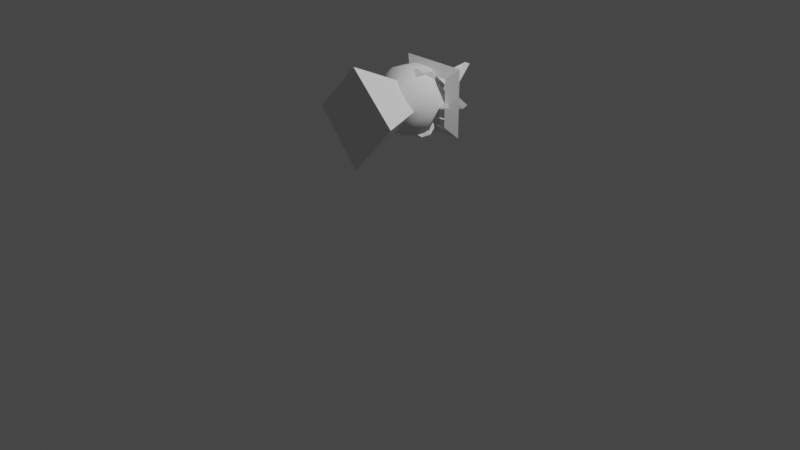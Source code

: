 # Source: angleAattack.blend  (saved by Blender 3.2.14; exported with 4.5.12 LTS)
import bpy
from mathutils import Matrix  # noqa: F401  (used for matrix-valued properties, if any)

bpy.ops.wm.read_factory_settings(use_empty=True)
scene = bpy.context.scene
scene.name = 'Scene'

# ---- collections
col_collection = bpy.data.collections.new('Collection'); scene.collection.children.link(col_collection)
col_angle = bpy.data.collections.new('Angle'); scene.collection.children.link(col_angle)

# ---- world
world_world = bpy.data.worlds.new('World'); scene.world = world_world
world_world.use_nodes = True; world_world.node_tree.nodes.clear()
_N = world_world.node_tree.nodes; _L = world_world.node_tree.links
n0 = _N.new('ShaderNodeOutputWorld'); n0.name = 'World Output'; n0.location = (300, 300)
n1 = _N.new('ShaderNodeBackground'); n1.name = 'Background'; n1.location = (10, 300)
n1.inputs[0].default_value = (0.05088, 0.05088, 0.05088, 1.0)
_L.new(n1.outputs[0], n0.inputs[0])
n0.is_active_output = True
world_world.color = (0.05088, 0.05088, 0.05088)
world_world.use_sun_shadow = False
world_world.sun_shadow_jitter_overblur = 0.0

# ---- cameras
cam_camera = bpy.data.cameras.new('Camera')
cam_camera.clip_end = 100.0
cam_camera.ortho_scale = 7.314

# ---- lights
light_light = bpy.data.lights.new('Light', 'POINT')
light_light.transmission_factor = 0.0
light_light.energy = 1000.0
light_light.shadow_soft_size = 0.1
light_light.shadow_maximum_resolution = 0.006
light_light.use_absolute_resolution = True

# ---- meshes
me_cone = bpy.data.meshes.new('Cone')
me_cone.from_pydata([(0.2682, 0.516, -0.4805), (0.7511, 0.0, -0.2816), (0.2682, -0.516, -0.4805), (-0.1574, 0.0, -0.5592), (-0.08652, 0.0, 0.5536)], [], [(0, 4, 1), (1, 4, 2), (0, 1, 2, 3), (2, 4, 3), (3, 4, 0)])
_uv = me_cone.uv_layers.new(name='UVMap')
_uv.uv.foreach_set('vector', [0.25, 0.49, 0.25, 0.25, 0.49, 0.25, 0.49, 0.25, 0.25, 0.25, 0.25, 0.01, 0.75, 0.49, 0.99, 0.25, 0.75, 0.01, 0.51, 0.25, 0.25, 0.01, 0.25, 0.25, 0.01, 0.25, 0.01, 0.25, 0.25, 0.25, 0.25, 0.49])
me_cone.materials.append(None)
me_cone.use_mirror_y = True
me_cone.update()
me_cube_002 = bpy.data.meshes.new('Cube.002')
me_cube_002.from_pydata([(-0.07473, -0.07473, -0.07473), (-0.07473, -0.07473, 0.07473), (-0.07473, 0.07473, -0.07473), (-0.07473, 0.07473, 0.07473), (0.07473, -0.07473, -0.07473), (0.07473, -0.07473, 0.07473), (0.07473, 0.07473, -0.07473), (0.07473, 0.07473, 0.07473)], [], [(0, 1, 3, 2), (2, 3, 7, 6), (6, 7, 5, 4), (4, 5, 1, 0), (2, 6, 4, 0), (7, 3, 1, 5)])
_uv = me_cube_002.uv_layers.new(name='UVMap')
_uv.uv.foreach_set('vector', [0.375, 0.0, 0.625, 0.0, 0.625, 0.25, 0.375, 0.25, 0.375, 0.25, 0.625, 0.25, 0.625, 0.5, 0.375, 0.5, 0.375, 0.5, 0.625, 0.5, 0.625, 0.75, 0.375, 0.75, 0.375, 0.75, 0.625, 0.75, 0.625, 1.0, 0.375, 1.0, 0.125, 0.5, 0.375, 0.5, 0.375, 0.75, 0.125, 0.75, 0.625, 0.5, 0.875, 0.5, 0.875, 0.75, 0.625, 0.75])
me_cube_002.materials.append(None)
me_cube_002.update()
me_cube_006 = bpy.data.meshes.new('Cube.006')
me_cube_006.from_pydata([(-0.07473, -0.07473, -0.07473), (-0.07473, -0.07473, 0.07473), (-0.07473, 0.07473, -0.07473), (-0.07473, 0.07473, 0.07473), (0.07473, -0.07473, -0.07473), (0.07473, -0.07473, 0.07473), (0.07473, 0.07473, -0.07473), (0.07473, 0.07473, 0.07473)], [], [(0, 1, 3, 2), (2, 3, 7, 6), (6, 7, 5, 4), (4, 5, 1, 0), (2, 6, 4, 0), (7, 3, 1, 5)])
_uv = me_cube_006.uv_layers.new(name='UVMap')
_uv.uv.foreach_set('vector', [0.375, 0.0, 0.625, 0.0, 0.625, 0.25, 0.375, 0.25, 0.375, 0.25, 0.625, 0.25, 0.625, 0.5, 0.375, 0.5, 0.375, 0.5, 0.625, 0.5, 0.625, 0.75, 0.375, 0.75, 0.375, 0.75, 0.625, 0.75, 0.625, 1.0, 0.375, 1.0, 0.125, 0.5, 0.375, 0.5, 0.375, 0.75, 0.125, 0.75, 0.625, 0.5, 0.875, 0.5, 0.875, 0.75, 0.625, 0.75])
me_cube_006.materials.append(None)
me_cube_006.update()
me_sphere_001 = bpy.data.meshes.new('Sphere.001')
me_sphere_001.from_pydata([(0.0449, 0.2426, 0.2731), (0.0, 0.3435, 0.1116), (0.0027, 0.359, -0.06328), (-0.00724, 0.1075, 0.3496), (0.1667, 0.2816, 0.1606), (0.1779, 0.314, -0.05121), (0.09195, 0.2327, -0.2739), (0.07049, 0.08196, -0.3473), (0.09979, -0.03557, 0.3515), (0.2244, 0.1265, 0.2592), (0.3128, 0.1802, 0.05744), (0.2975, 0.1718, -0.1116), (0.2223, 0.1283, -0.2577), (0.2527, 0.002669, 0.2626), (0.3435, -3.652e-08, 0.1116), (0.361, 0.0003131, -0.05744), (0.2276, -0.1285, 0.2563), (0.311, -0.183, 0.05121), (0.2823, -0.1617, -0.1666), (0.2414, -0.02951, -0.2779), (0.1287, -0.2175, 0.2626), (0.1718, -0.2975, 0.1116), (0.183, -0.311, -0.05121), (0.002488, -0.2614, 0.2563), (-3.094e-08, -0.3621, 0.04699), (-0.002645, -0.3216, -0.1715), (0.1001, -0.2266, -0.2732), (0.07801, -0.06663, -0.3512), (-0.02185, -0.06031, 0.3609), (-0.1062, -0.1839, 0.2922), (-0.1593, -0.2799, 0.1709), (-0.1812, -0.3132, -0.0514), (-0.1243, -0.2212, -0.2654), (-0.3441, 2.165e-09, 0.1097), (-0.3128, -0.06088, -1.579e-08), (-0.4393, -2.576e-08, -0.05794), (-0.297, 7.8e-09, -0.2153), (-0.1743, -0.004665, 0.323), (-0.2948, 1.555e-08, 0.2185), (-0.3531, 0.004677, -0.09657), (-0.2082, 2.974e-09, -0.2999), (-0.1222, 0.1654, 0.2981), (-0.1593, 0.2799, 0.1709), (-0.1801, 0.3142, -0.05708), (-0.1257, 0.2142, -0.2687), (-0.06541, 1.486e-09, -0.359), (5.024e-09, 0.2922, -0.2123)], [], [(2, 6, 46), (0, 4, 1), (1, 5, 2), (0, 9, 4), (6, 11, 12), (3, 28, 8), (4, 10, 5), (3, 9, 0), (8, 13, 9), (7, 19, 27), (10, 15, 11), (45, 7, 27), (11, 19, 12), (9, 14, 10), (14, 17, 15), (8, 16, 13), (15, 18, 19), (14, 16, 17), (16, 21, 17), (18, 26, 19), (8, 20, 16), (17, 22, 18), (21, 23, 24), (21, 24, 22), (8, 23, 20), (22, 24, 25), (23, 30, 24), (25, 32, 26), (28, 29, 23), (27, 32, 45), (24, 31, 25), (29, 38, 30), (31, 36, 32), (30, 38, 33), (32, 36, 40), (31, 33, 34), (28, 37, 29), (34, 33, 35), (33, 39, 35), (38, 42, 33), (37, 28, 3), (36, 44, 40), (33, 43, 39), (38, 41, 42), (36, 43, 44), (43, 46, 44), (43, 1, 2), (41, 3, 0), (44, 7, 45), (2, 5, 6), (1, 4, 5), (5, 10, 11), (6, 5, 11), (4, 9, 10), (3, 8, 9), (6, 12, 7), (7, 12, 19), (11, 15, 19), (9, 13, 14), (10, 14, 15), (15, 17, 18), (14, 13, 16), (16, 20, 21), (17, 21, 22), (19, 26, 27), (18, 22, 26), (26, 22, 25), (21, 20, 23), (8, 28, 23), (23, 29, 30), (25, 31, 32), (24, 30, 31), (27, 26, 32), (45, 32, 40), (31, 34, 39), (29, 37, 38), (31, 39, 36), (31, 30, 33), (34, 35, 39), (37, 41, 38), (33, 42, 43), (41, 37, 3), (40, 44, 45), (36, 39, 43), (43, 2, 46), (42, 0, 1), (44, 46, 6), (43, 42, 1), (44, 6, 7), (42, 41, 0)])
me_sphere_001.polygons.foreach_set('use_smooth', [True] * 90)
_uv = me_sphere_001.uv_layers.new(name='UVMap')
_uv.uv.foreach_set('vector', [0.75, 0.4444, 0.6936, 0.2396, 0.75, 0.3, 0.7206, 0.7646, 0.6667, 0.6452, 0.75, 0.6, 0.75, 0.6, 0.6667, 0.4552, 0.75, 0.4444, 0.7206, 0.7646, 0.5833, 0.751, 0.6667, 0.6452, 0.6936, 0.2396, 0.5833, 0.4, 0.5833, 0.2494, 0.7614, 0.9, 0.625, 1.0, 0.4454, 0.9, 0.6667, 0.6452, 0.5833, 0.5502, 0.6667, 0.4552, 0.7614, 0.9, 0.5833, 0.751, 0.7206, 0.7646, 0.4454, 0.9, 0.5, 0.7562, 0.5833, 0.751, 0.641, 0.1, 0.4767, 0.2354, 0.3842, 0.1, 0.5833, 0.5502, 0.5, 0.4498, 0.5833, 0.4, 0.5417, 0.0, 0.641, 0.1, 0.3842, 0.1, 0.5833, 0.4, 0.4767, 0.2354, 0.5833, 0.2494, 0.5833, 0.751, 0.5, 0.6, 0.5833, 0.5502, 0.5, 0.6, 0.4167, 0.5448, 0.5, 0.4498, 0.4454, 0.9, 0.4167, 0.7468, 0.5, 0.7562, 0.5, 0.4498, 0.4167, 0.3493, 0.4767, 0.2354, 0.5, 0.6, 0.4167, 0.7468, 0.4167, 0.5448, 0.4167, 0.7468, 0.3333, 0.6, 0.4167, 0.5448, 0.4167, 0.3493, 0.3129, 0.2376, 0.4767, 0.2354, 0.4454, 0.9, 0.3333, 0.7562, 0.4167, 0.7468, 0.4167, 0.5448, 0.3333, 0.4552, 0.4167, 0.3493, 0.3333, 0.6, 0.25, 0.7468, 0.25, 0.5409, 0.3333, 0.6, 0.25, 0.5409, 0.3333, 0.4552, 0.4454, 0.9, 0.25, 0.7468, 0.3333, 0.7562, 0.3333, 0.4552, 0.25, 0.5409, 0.25, 0.344, 0.25, 0.7468, 0.1667, 0.6554, 0.25, 0.5409, 0.25, 0.344, 0.1667, 0.2427, 0.3129, 0.2376, 0.235, 0.9434, 0.1667, 0.8, 0.25, 0.7468, 0.3842, 0.1, 0.1667, 0.2427, 0.06503, 0.06918, 0.25, 0.5409, 0.1667, 0.4552, 0.25, 0.344, 0.1667, 0.8, 0.008409, 0.7, 0.1667, 0.6554, 0.1667, 0.4552, 0.005706, 0.3, 0.1667, 0.2427, 0.1667, 0.6554, 0.008409, 0.7, -0.001084, 0.6, 0.1667, 0.2427, 0.005706, 0.3, 0.01121, 0.2, 0.1667, 0.4552, -0.001084, 0.6, 0.08333, 0.5, 0.235, 0.9434, 0.007626, 0.8407, 0.1667, 0.8, 0.08333, 0.5, -0.001084, 0.6, 0.0, 0.5, 1.0, 0.6, 0.9868, 0.4153, 1.0, 0.5, 0.9927, 0.7, 0.8333, 0.6554, 1.0, 0.6, 0.9998, 0.8407, 0.875, 1.0, 0.7614, 0.9, 0.995, 0.3, 0.8333, 0.2373, 0.9911, 0.2, 1.0, 0.6, 0.8333, 0.4502, 0.9868, 0.4153, 0.9927, 0.7, 0.8487, 0.8, 0.8333, 0.6554, 0.995, 0.3, 0.8333, 0.4502, 0.8333, 0.2373, 0.8333, 0.4502, 0.75, 0.3, 0.8333, 0.2373, 0.8333, 0.4502, 0.75, 0.6, 0.75, 0.4444, 0.8487, 0.8, 0.7614, 0.9, 0.7206, 0.7646, 0.8333, 0.2373, 0.641, 0.1, 0.8902, 0.05475, 0.75, 0.4444, 0.6667, 0.4552, 0.6936, 0.2396, 0.75, 0.6, 0.6667, 0.6452, 0.6667, 0.4552, 0.6667, 0.4552, 0.5833, 0.5502, 0.5833, 0.4, 0.6936, 0.2396, 0.6667, 0.4552, 0.5833, 0.4, 0.6667, 0.6452, 0.5833, 0.751, 0.5833, 0.5502, 0.7614, 0.9, 0.4454, 0.9, 0.5833, 0.751, 0.6936, 0.2396, 0.5833, 0.2494, 0.641, 0.1, 0.641, 0.1, 0.5833, 0.2494, 0.4767, 0.2354, 0.5833, 0.4, 0.5, 0.4498, 0.4767, 0.2354, 0.5833, 0.751, 0.5, 0.7562, 0.5, 0.6, 0.5833, 0.5502, 0.5, 0.6, 0.5, 0.4498, 0.5, 0.4498, 0.4167, 0.5448, 0.4167, 0.3493, 0.5, 0.6, 0.5, 0.7562, 0.4167, 0.7468, 0.4167, 0.7468, 0.3333, 0.7562, 0.3333, 0.6, 0.4167, 0.5448, 0.3333, 0.6, 0.3333, 0.4552, 0.4767, 0.2354, 0.3129, 0.2376, 0.3842, 0.1, 0.4167, 0.3493, 0.3333, 0.4552, 0.3129, 0.2376, 0.3129, 0.2376, 0.3333, 0.4552, 0.25, 0.344, 0.3333, 0.6, 0.3333, 0.7562, 0.25, 0.7468, 0.4454, 0.9, 0.235, 0.9434, 0.25, 0.7468, 0.25, 0.7468, 0.1667, 0.8, 0.1667, 0.6554, 0.25, 0.344, 0.1667, 0.4552, 0.1667, 0.2427, 0.25, 0.5409, 0.1667, 0.6554, 0.1667, 0.4552, 0.3842, 0.1, 0.3129, 0.2376, 0.1667, 0.2427, 0.06503, 0.06918, 0.1667, 0.2427, 0.01121, 0.2, 0.1667, 0.4552, 0.08333, 0.5, 0.0007495, 0.4, 0.1667, 0.8, 0.007626, 0.8407, 0.008409, 0.7, 0.1667, 0.4552, 0.0007495, 0.4, 0.005706, 0.3, 0.1667, 0.4552, 0.1667, 0.6554, -0.001084, 0.6, 0.08333, 0.5, 0.0, 0.5, 0.0007495, 0.4, 0.9998, 0.8407, 0.8487, 0.8, 0.9927, 0.7, 1.0, 0.6, 0.8333, 0.6554, 0.8333, 0.4502, 0.8487, 0.8, 0.9998, 0.8407, 0.7614, 0.9, 0.9911, 0.2, 0.8333, 0.2373, 0.8902, 0.05475, 0.995, 0.3, 0.9868, 0.4153, 0.8333, 0.4502, 0.8333, 0.4502, 0.75, 0.4444, 0.75, 0.3, 0.8333, 0.6554, 0.7206, 0.7646, 0.75, 0.6, 0.8333, 0.2373, 0.75, 0.3, 0.6936, 0.2396, 0.8333, 0.4502, 0.8333, 0.6554, 0.75, 0.6, 0.8333, 0.2373, 0.6936, 0.2396, 0.641, 0.1, 0.8333, 0.6554, 0.8487, 0.8, 0.7206, 0.7646])
me_sphere_001.materials.append(None)
me_sphere_001.use_mirror_y = True
me_sphere_001.update()
me_torus = bpy.data.meshes.new('Torus')
me_torus.from_pydata([(0.5, 0.0, 0.0), (0.35, 0.0, 0.0866), (0.35, 0.0, -0.0866), (3.775e-08, 0.5, 0.0), (2.642e-08, 0.35, 0.0866), (2.642e-08, 0.35, -0.0866), (-0.5, 4.371e-08, 0.0), (-0.35, 3.06e-08, 0.0866), (-0.35, 3.06e-08, -0.0866), (3.775e-08, -0.5, 0.0), (2.642e-08, -0.35, 0.0866), (2.642e-08, -0.35, -0.0866)], [], [(0, 3, 4, 1), (1, 4, 5, 2), (2, 5, 3, 0), (3, 6, 7, 4), (4, 7, 8, 5), (5, 8, 6, 3), (6, 9, 10, 7), (7, 10, 11, 8), (8, 11, 9, 6), (9, 0, 1, 10), (10, 1, 2, 11), (11, 2, 0, 9)])
_uv = me_torus.uv_layers.new(name='UVMap')
_uv.uv.foreach_set('vector', [0.5, 0.6667, 0.75, 0.6667, 0.75, 1.0, 0.5, 1.0, 0.5, 0.0, 0.75, 0.0, 0.75, 0.3333, 0.5, 0.3333, 0.5, 0.3333, 0.75, 0.3333, 0.75, 0.6667, 0.5, 0.6667, 0.75, 0.6667, 1.0, 0.6667, 1.0, 1.0, 0.75, 1.0, 0.75, 0.0, 1.0, 0.0, 1.0, 0.3333, 0.75, 0.3333, 0.75, 0.3333, 1.0, 0.3333, 1.0, 0.6667, 0.75, 0.6667, 0.0, 0.6667, 0.25, 0.6667, 0.25, 1.0, 0.0, 1.0, 0.0, 0.0, 0.25, 0.0, 0.25, 0.3333, 0.0, 0.3333, 0.0, 0.3333, 0.25, 0.3333, 0.25, 0.6667, 0.0, 0.6667, 0.25, 0.6667, 0.5, 0.6667, 0.5, 1.0, 0.25, 1.0, 0.25, 0.0, 0.5, 0.0, 0.5, 0.3333, 0.25, 0.3333, 0.25, 0.3333, 0.5, 0.3333, 0.5, 0.6667, 0.25, 0.6667])
me_torus.materials.append(None)
me_torus.update()
me_cube_001 = bpy.data.meshes.new('Cube.001')
me_cube_001.from_pydata([(-0.3269, -0.006461, -0.1985), (-0.3544, -9.595e-11, -0.1122), (-0.3269, 0.006461, -0.1985), (-0.1104, -0.06026, 0.2014), (-0.08183, -0.05641, 0.2417), (-0.1777, -0.04895, 0.205), (-0.08183, 0.05641, 0.2417), (-0.1104, 0.06026, 0.2014), (-0.1777, 0.04895, 0.205), (-0.2, -9.595e-11, -0.2863), (-0.2, -9.595e-11, -0.2863), (0.7021, 0.006001, -0.08619), (0.7438, 5.757e-10, -0.04194), (0.7021, -0.006001, -0.08619)], [], [(2, 7, 11, 9), (12, 6, 4), (1, 5, 8), (0, 1, 2), (3, 4, 5), (6, 7, 8), (11, 12, 13), (0, 3, 5, 1), (4, 6, 8, 5), (7, 2, 1, 8), (13, 10, 9, 11), (2, 9, 10, 0), (12, 4, 3, 13), (6, 12, 11, 7), (10, 13, 3, 0)])
_uv = me_cube_001.uv_layers.new(name='UVMap')
_uv.uv.foreach_set('vector', [0.3971, 0.2972, 0.6022, 0.2685, 0.6024, 0.4774, 0.3939, 0.4545, 0.6603, 0.5177, 0.8597, 0.5177, 0.8597, 0.717, 0.4201, 0.02254, 0.5931, 0.02254, 0.5931, 0.1956, 0.3804, 0.3407, 0.4028, 0.267, 0.3971, 0.2972, 0.8629, 0.7254, 0.8597, 0.717, 0.875, 0.7115, 0.8597, 0.5177, 0.8629, 0.5125, 0.875, 0.5385, 0.666, 0.5099, 0.6603, 0.5177, 0.666, 0.5311, 0.3971, 0.9528, 0.6022, 0.9815, 0.5705, 1.0, 0.3975, 1.0, 0.8597, 0.717, 0.8597, 0.5177, 0.875, 0.5385, 0.875, 0.7115, 0.6022, 0.2685, 0.3971, 0.2972, 0.3975, 0.25, 0.5705, 0.25, 0.5853, 0.5, 0.3828, 0.5, 0.3939, 0.4545, 0.6024, 0.4774, 0.3971, 0.2972, 0.3939, 0.4545, 0.375, 0.4639, 0.375, 0.308, 0.6603, 0.5177, 0.8597, 0.717, 0.8582, 0.7332, 0.6623, 0.5373, 0.8597, 0.5177, 0.6603, 0.5177, 0.6623, 0.5, 0.8582, 0.5, 0.3939, 0.7955, 0.6024, 0.7726, 0.6022, 0.9815, 0.3971, 0.9528])
me_cube_001.materials.append(None)
me_cube_001.update()
me_cube = bpy.data.meshes.new('Cube')
me_cube.from_pydata([(-0.3269, -0.006461, -0.1985), (-0.3544, -9.595e-11, -0.1122), (-0.3269, 0.006461, -0.1985), (-0.1104, -0.06026, 0.2014), (-0.08183, -0.05641, 0.2417), (-0.1777, -0.04895, 0.205), (-0.08183, 0.05641, 0.2417), (-0.1104, 0.06026, 0.2014), (-0.1777, 0.04895, 0.205), (-0.2, -9.595e-11, -0.2863), (-0.2, -9.595e-11, -0.2863), (0.7021, 0.006001, -0.08619), (0.7438, 5.757e-10, -0.04194), (0.7021, -0.006001, -0.08619)], [], [(2, 7, 11, 9), (12, 6, 4), (1, 5, 8), (0, 1, 2), (3, 4, 5), (6, 7, 8), (11, 12, 13), (0, 3, 5, 1), (4, 6, 8, 5), (7, 2, 1, 8), (13, 10, 9, 11), (2, 9, 10, 0), (12, 4, 3, 13), (6, 12, 11, 7), (10, 13, 3, 0)])
_uv = me_cube.uv_layers.new(name='UVMap')
_uv.uv.foreach_set('vector', [0.3971, 0.2972, 0.6022, 0.2685, 0.6024, 0.4774, 0.3939, 0.4545, 0.6603, 0.5177, 0.8597, 0.5177, 0.8597, 0.717, 0.4201, 0.02254, 0.5931, 0.02254, 0.5931, 0.1956, 0.3804, 0.3407, 0.4028, 0.267, 0.3971, 0.2972, 0.8629, 0.7254, 0.8597, 0.717, 0.875, 0.7115, 0.8597, 0.5177, 0.8629, 0.5125, 0.875, 0.5385, 0.666, 0.5099, 0.6603, 0.5177, 0.666, 0.5311, 0.3971, 0.9528, 0.6022, 0.9815, 0.5705, 1.0, 0.3975, 1.0, 0.8597, 0.717, 0.8597, 0.5177, 0.875, 0.5385, 0.875, 0.7115, 0.6022, 0.2685, 0.3971, 0.2972, 0.3975, 0.25, 0.5705, 0.25, 0.5853, 0.5, 0.3828, 0.5, 0.3939, 0.4545, 0.6024, 0.4774, 0.3971, 0.2972, 0.3939, 0.4545, 0.375, 0.4639, 0.375, 0.308, 0.6603, 0.5177, 0.8597, 0.717, 0.8582, 0.7332, 0.6623, 0.5373, 0.8597, 0.5177, 0.6603, 0.5177, 0.6623, 0.5, 0.8582, 0.5, 0.3939, 0.7955, 0.6024, 0.7726, 0.6022, 0.9815, 0.3971, 0.9528])
me_cube.materials.append(None)
me_cube.update()
arm_armature = bpy.data.armatures.new('Armature')  # bones are not reproduced

# ---- objects
ob_light = bpy.data.objects.new('Light', light_light)
ob_camera = bpy.data.objects.new('Camera', cam_camera)
ob_body = bpy.data.objects.new('Body', me_cone)
ob_handl = bpy.data.objects.new('HandL', me_cube_002)
ob_handr = bpy.data.objects.new('HandR', me_cube_006)
ob_head = bpy.data.objects.new('Head', me_sphere_001)
ob_ring = bpy.data.objects.new('Ring', me_torus)
ob_wingl = bpy.data.objects.new('WingL', me_cube_001)
ob_wingr = bpy.data.objects.new('WingR', me_cube)
ob_armatureattack = bpy.data.objects.new('ArmatureAttack', arm_armature)

# ---- transforms, parenting, visibility, modifiers, constraints
ob_light.location = (4.076, 1.005, 5.904)
ob_light.rotation_euler = (0.6503, 0.05522, 1.866)
ob_light.lock_rotations_4d = False
ob_light.empty_display_type = 'ARROWS'
ob_light.color = (0.0, 0.0, 0.0, 0.0)
ob_light.lineart.crease_threshold = 0.0
ob_camera.location = (7.359, -6.926, 4.958)
ob_camera.rotation_euler = (1.109, 0.0, 0.8149)
ob_camera.lock_rotations_4d = False
ob_camera.empty_display_type = 'ARROWS'
ob_camera.color = (0.0, 0.0, 0.0, 0.0)
ob_camera.display_type = 'WIRE'
ob_camera.lineart.crease_threshold = 0.0
ob_body.parent = ob_armatureattack
ob_body.matrix_parent_inverse = Matrix(((1.192, 2.067e-07, -0.4009, 0.5991), (0.4009, 1.189e-07, 1.192, -1.384), (2.157e-07, -1.258, 4.61e-08, -3.173e-08), (-0.0, -0.0, -0.0, 1.0)))
ob_body.location = (-0.01512, -1.029e-07, 1.137)
ob_body.rotation_euler = (0.0, -0.0, -3.142)
ob_body.use_mesh_mirror_y = True
ob_handl.parent = ob_armatureattack
ob_handl.matrix_parent_inverse = Matrix(((0.9885, 0.6082, -0.4848, 0.6788), (-0.7236, 1.007, -0.2123, -0.5561), (0.2854, 0.4458, 1.141, -1.334), (-0.0, 0.0, -0.0, 1.0)))
ob_handl.location = (-0.4297, 0.4515, 1.099)
ob_handl.rotation_euler = (0.7854, -0.0, -2.356)
ob_handr.parent = ob_armatureattack
ob_handr.matrix_parent_inverse = Matrix(((0.975, -0.6001, -0.5209, 0.7206), (-0.7389, -0.9879, -0.245, -0.5033), (-0.2923, 0.4959, -1.118, 1.307), (-0.0, -0.0, 0.0, 1.0)))
ob_handr.location = (-0.4297, -0.4515, 1.099)
ob_handr.rotation_euler = (0.7854, -0.0, -2.356)
ob_head.parent = ob_armatureattack
ob_head.matrix_parent_inverse = Matrix(((1.186, 2.453e-07, -0.4183, 0.6192), (0.4183, 6.739e-09, 1.186, -1.756), (2.155e-07, -1.258, -7.598e-08, 1.141e-07), (-0.0, 0.0, 0.0, 1.0)))
ob_head.location = (0.02178, -9.73e-08, 1.689)
ob_head.rotation_euler = (0.0, -0.0, -3.142)
ob_head.use_mesh_mirror_y = True
ob_ring.parent = ob_armatureattack
ob_ring.matrix_parent_inverse = Matrix(((1.258, 2.999e-07, 1.411e-14, -1.49e-08), (-4.133e-15, 7.537e-10, 1.258, -2.343), (2.818e-07, -1.258, -8.937e-15, 1.618e-09), (0.0, 0.0, -0.0, 1.0)))
ob_ring.location = (0.02178, -9.73e-08, 2.301)
ob_ring.rotation_euler = (0.0, -0.0, -2.356)
ob_wingl.parent = ob_armatureattack
ob_wingl.matrix_parent_inverse = Matrix(((0.8621, 0.8514, 0.3375, -0.3163), (-0.9092, 0.7395, 0.4568, -1.303), (0.1108, -0.557, 1.122, -1.33), (-0.0, 0.0, -0.0, 1.0)))
ob_wingl.location = (-0.6343, 0.4515, 1.573)
ob_wingl.rotation_euler = (0.0, -0.0, 2.356)
ob_wingr.parent = ob_armatureattack
ob_wingr.matrix_parent_inverse = Matrix(((0.8567, -0.8589, 0.3323, -0.3107), (-0.9142, -0.7384, 0.4483, -1.287), (-0.1111, -0.5469, -1.127, 1.336), (0.0, 0.0, -0.0, 1.0)))
ob_wingr.location = (-0.6343, -0.4515, 1.573)
ob_wingr.rotation_euler = (0.0, -0.0, -2.356)
ob_armatureattack.location = (0.0, 0.0, 1.216)
ob_armatureattack.scale = (0.795, 0.795, 0.795)
ob_armatureattack.show_in_front = True

# ---- collection membership
col_collection.objects.link(ob_light)
col_collection.objects.link(ob_camera)
col_angle.objects.link(ob_body)
col_angle.objects.link(ob_handl)
col_angle.objects.link(ob_handr)
col_angle.objects.link(ob_head)
col_angle.objects.link(ob_ring)
col_angle.objects.link(ob_wingl)
col_angle.objects.link(ob_wingr)
col_angle.objects.link(ob_armatureattack)

# ---- scene / render settings (as saved in the file)
scene.camera = ob_camera
scene.frame_start = 1; scene.frame_end = 250; scene.frame_set(0)
scene.render.engine = 'BLENDER_EEVEE_NEXT'
scene.cycles.sampling_pattern = 'TABULATED_SOBOL'
scene.cycles.use_light_tree = False
scene.view_settings.view_transform = 'Filmic'
bpy.context.view_layer.update()
